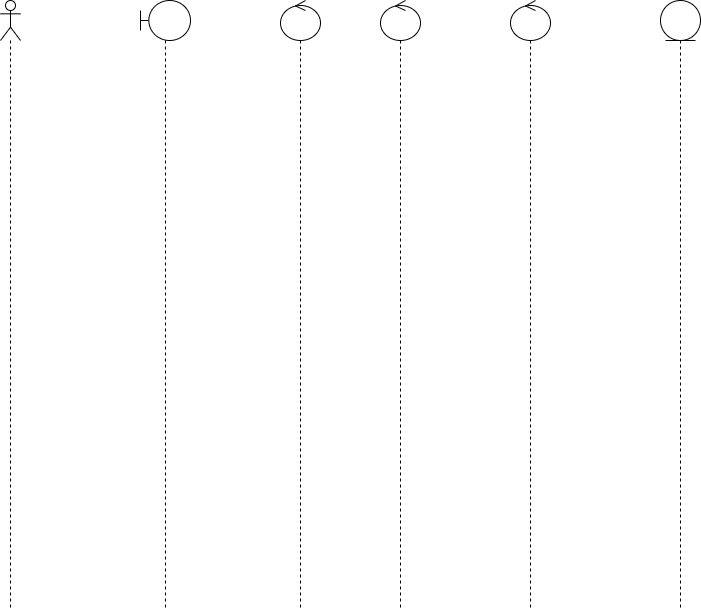

The diagram above was exported from draw.io. Its source (the exported page's mxGraphModel, read from the mxfile embedded in the PNG):
<mxGraphModel dx="1434" dy="782" grid="1" gridSize="10" guides="1" tooltips="1" connect="1" arrows="1" fold="1" page="1" pageScale="1" pageWidth="827" pageHeight="1169" math="0" shadow="0">
  <root>
    <mxCell id="0" />
    <mxCell id="1" parent="0" />
    <mxCell id="A5RBOforYYM7HajB-Tma-3" value="" style="shape=umlLifeline;perimeter=lifelinePerimeter;whiteSpace=wrap;html=1;container=1;dropTarget=0;collapsible=0;recursiveResize=0;outlineConnect=0;portConstraint=eastwest;newEdgeStyle={&quot;edgeStyle&quot;:&quot;elbowEdgeStyle&quot;,&quot;elbow&quot;:&quot;vertical&quot;,&quot;curved&quot;:0,&quot;rounded&quot;:0};participant=umlBoundary;" vertex="1" parent="1">
      <mxGeometry x="200" y="80" width="50" height="610" as="geometry" />
    </mxCell>
    <mxCell id="A5RBOforYYM7HajB-Tma-5" value="" style="shape=umlLifeline;perimeter=lifelinePerimeter;whiteSpace=wrap;html=1;container=1;dropTarget=0;collapsible=0;recursiveResize=0;outlineConnect=0;portConstraint=eastwest;newEdgeStyle={&quot;edgeStyle&quot;:&quot;elbowEdgeStyle&quot;,&quot;elbow&quot;:&quot;vertical&quot;,&quot;curved&quot;:0,&quot;rounded&quot;:0};participant=umlEntity;" vertex="1" parent="1">
      <mxGeometry x="720" y="80" width="40" height="610" as="geometry" />
    </mxCell>
    <mxCell id="A5RBOforYYM7HajB-Tma-6" value="" style="shape=umlLifeline;perimeter=lifelinePerimeter;whiteSpace=wrap;html=1;container=1;dropTarget=0;collapsible=0;recursiveResize=0;outlineConnect=0;portConstraint=eastwest;newEdgeStyle={&quot;edgeStyle&quot;:&quot;elbowEdgeStyle&quot;,&quot;elbow&quot;:&quot;vertical&quot;,&quot;curved&quot;:0,&quot;rounded&quot;:0};participant=umlControl;" vertex="1" parent="1">
      <mxGeometry x="340" y="80" width="40" height="610" as="geometry" />
    </mxCell>
    <mxCell id="A5RBOforYYM7HajB-Tma-7" value="" style="shape=umlLifeline;perimeter=lifelinePerimeter;whiteSpace=wrap;html=1;container=1;dropTarget=0;collapsible=0;recursiveResize=0;outlineConnect=0;portConstraint=eastwest;newEdgeStyle={&quot;edgeStyle&quot;:&quot;elbowEdgeStyle&quot;,&quot;elbow&quot;:&quot;vertical&quot;,&quot;curved&quot;:0,&quot;rounded&quot;:0};participant=umlActor;" vertex="1" parent="1">
      <mxGeometry x="60" y="80" width="20" height="610" as="geometry" />
    </mxCell>
    <mxCell id="A5RBOforYYM7HajB-Tma-8" value="" style="shape=umlLifeline;perimeter=lifelinePerimeter;whiteSpace=wrap;html=1;container=1;dropTarget=0;collapsible=0;recursiveResize=0;outlineConnect=0;portConstraint=eastwest;newEdgeStyle={&quot;edgeStyle&quot;:&quot;elbowEdgeStyle&quot;,&quot;elbow&quot;:&quot;vertical&quot;,&quot;curved&quot;:0,&quot;rounded&quot;:0};participant=umlControl;" vertex="1" parent="1">
      <mxGeometry x="440" y="80" width="40" height="610" as="geometry" />
    </mxCell>
    <mxCell id="A5RBOforYYM7HajB-Tma-9" value="" style="shape=umlLifeline;perimeter=lifelinePerimeter;whiteSpace=wrap;html=1;container=1;dropTarget=0;collapsible=0;recursiveResize=0;outlineConnect=0;portConstraint=eastwest;newEdgeStyle={&quot;edgeStyle&quot;:&quot;elbowEdgeStyle&quot;,&quot;elbow&quot;:&quot;vertical&quot;,&quot;curved&quot;:0,&quot;rounded&quot;:0};participant=umlControl;" vertex="1" parent="1">
      <mxGeometry x="570" y="80" width="40" height="610" as="geometry" />
    </mxCell>
  </root>
</mxGraphModel>